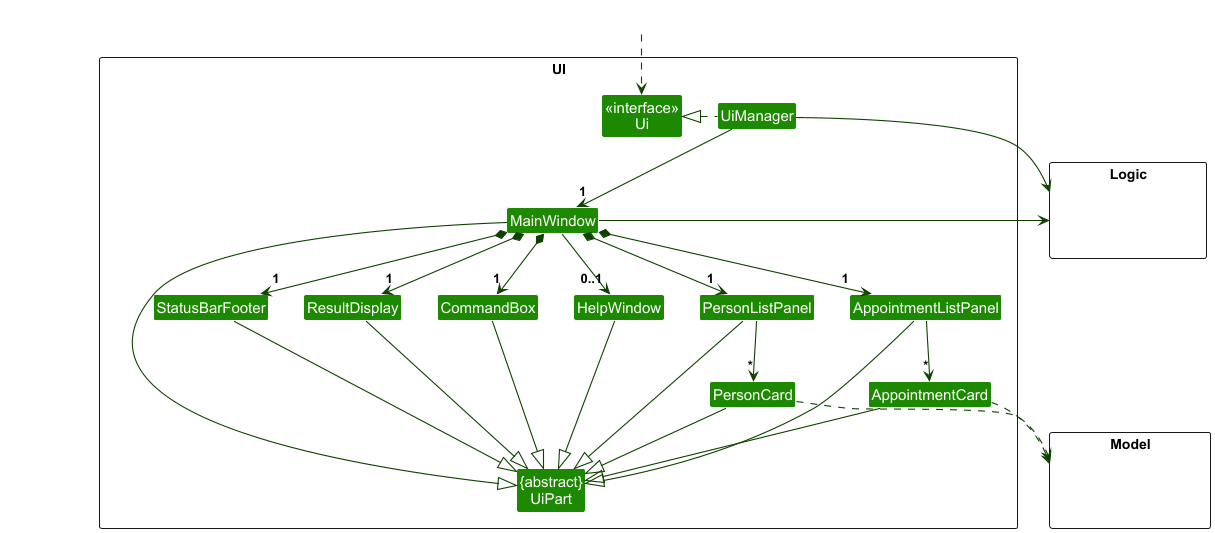

The diagram above was rendered by PlantUML. Its source (embedded in the PNG):
@startuml
!include style.puml
skinparam arrowThickness 1.1
skinparam arrowColor UI_COLOR_T4
skinparam classBackgroundColor UI_COLOR

package UI <<Rectangle>>{
Class "<<interface>>\nUi" as Ui
Class "{abstract}\nUiPart" as UiPart
Class UiManager
Class MainWindow
Class HelpWindow
Class ResultDisplay
Class PersonListPanel
Class PersonCard
Class AppointmentListPanel
Class AppointmentCard
Class StatusBarFooter
Class CommandBox
}

package Model <<Rectangle>> {
Class HiddenModel #FFFFFF
}

package Logic <<Rectangle>> {
Class HiddenLogic #FFFFFF
}

Class HiddenOutside #FFFFFF
HiddenOutside ..> Ui

UiManager .left.|> Ui
UiManager -down-> "1" MainWindow
MainWindow *-down->  "1" CommandBox
MainWindow *-down-> "1" ResultDisplay
MainWindow *-down-> "1" PersonListPanel
MainWindow *-down-> "1" AppointmentListPanel
MainWindow *-down-> "1" StatusBarFooter
MainWindow --> "0..1" HelpWindow

PersonListPanel -down-> "*" PersonCard
AppointmentListPanel -down-> "*" AppointmentCard

MainWindow -left-|> UiPart

ResultDisplay --|> UiPart
CommandBox --|> UiPart
PersonListPanel --|> UiPart
AppointmentCard --|> UiPart
AppointmentListPanel --|> UiPart
PersonCard --|> UiPart
StatusBarFooter --|> UiPart
HelpWindow --|> UiPart

PersonCard ..> Model
AppointmentCard ..> Model
UiManager -right-> Logic
MainWindow -left-> Logic

PersonListPanel -[hidden]left- HelpWindow
HelpWindow -[hidden]left- CommandBox
CommandBox -[hidden]left- ResultDisplay
ResultDisplay -[hidden]left- StatusBarFooter

MainWindow -[hidden]-|> UiPart
@enduml